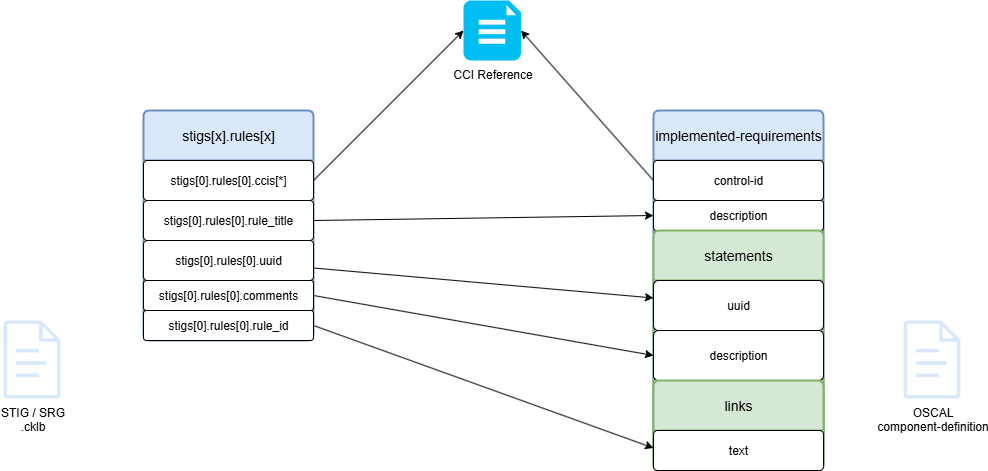

The diagram above was exported from draw.io. Its source (the exported page's mxGraphModel, read from the mxfile embedded in the PNG):
<mxGraphModel dx="2403" dy="914" grid="1" gridSize="10" guides="1" tooltips="1" connect="1" arrows="1" fold="1" page="1" pageScale="1" pageWidth="850" pageHeight="1100" math="0" shadow="0">
  <root>
    <mxCell id="0" />
    <mxCell id="1" parent="0" />
    <mxCell id="hzSKZJ4Z23dNX2IY3Jm5-2" value="CCI Reference" style="verticalLabelPosition=bottom;html=1;verticalAlign=top;align=center;strokeColor=none;fillColor=#00BEF2;shape=mxgraph.azure.file_2;pointerEvents=1;" vertex="1" parent="1">
      <mxGeometry x="320" y="200" width="57.5" height="60" as="geometry" />
    </mxCell>
    <mxCell id="hzSKZJ4Z23dNX2IY3Jm5-5" value="OSCAL&lt;div&gt;component-definition&lt;/div&gt;" style="sketch=0;outlineConnect=0;fillColor=#dae8fc;strokeColor=#6c8ebf;dashed=0;verticalLabelPosition=bottom;verticalAlign=top;align=center;html=1;fontSize=12;fontStyle=0;aspect=fixed;pointerEvents=1;shape=mxgraph.aws4.document;" vertex="1" parent="1">
      <mxGeometry x="760" y="520" width="57" height="78" as="geometry" />
    </mxCell>
    <mxCell id="hzSKZJ4Z23dNX2IY3Jm5-8" value="implemented-requirements" style="swimlane;childLayout=stackLayout;horizontal=1;startSize=50;horizontalStack=0;rounded=1;fontSize=14;fontStyle=0;strokeWidth=2;resizeParent=0;resizeLast=1;shadow=0;dashed=0;align=center;arcSize=4;whiteSpace=wrap;html=1;fillColor=#dae8fc;strokeColor=#6c8ebf;" vertex="1" parent="1">
      <mxGeometry x="510" y="310" width="170" height="360" as="geometry">
        <mxRectangle x="510" y="310" width="210" height="50" as="alternateBounds" />
      </mxGeometry>
    </mxCell>
    <mxCell id="hzSKZJ4Z23dNX2IY3Jm5-11" value="control-id" style="rounded=1;arcSize=10;whiteSpace=wrap;html=1;align=center;" vertex="1" parent="hzSKZJ4Z23dNX2IY3Jm5-8">
      <mxGeometry y="50" width="170" height="40" as="geometry" />
    </mxCell>
    <mxCell id="hzSKZJ4Z23dNX2IY3Jm5-20" value="description" style="rounded=1;arcSize=10;whiteSpace=wrap;html=1;align=center;" vertex="1" parent="hzSKZJ4Z23dNX2IY3Jm5-8">
      <mxGeometry y="90" width="170" height="30" as="geometry" />
    </mxCell>
    <mxCell id="hzSKZJ4Z23dNX2IY3Jm5-22" value="statements" style="swimlane;childLayout=stackLayout;horizontal=1;startSize=50;horizontalStack=0;rounded=1;fontSize=14;fontStyle=0;strokeWidth=2;resizeParent=0;resizeLast=1;shadow=0;dashed=0;align=center;arcSize=4;whiteSpace=wrap;html=1;fillColor=#d5e8d4;strokeColor=#82b366;" vertex="1" parent="hzSKZJ4Z23dNX2IY3Jm5-8">
      <mxGeometry y="120" width="170" height="240" as="geometry">
        <mxRectangle y="120" width="170" height="210" as="alternateBounds" />
      </mxGeometry>
    </mxCell>
    <mxCell id="hzSKZJ4Z23dNX2IY3Jm5-24" value="uuid" style="rounded=1;arcSize=10;whiteSpace=wrap;html=1;align=center;" vertex="1" parent="hzSKZJ4Z23dNX2IY3Jm5-22">
      <mxGeometry y="50" width="170" height="50" as="geometry" />
    </mxCell>
    <mxCell id="hzSKZJ4Z23dNX2IY3Jm5-34" value="description" style="rounded=1;arcSize=10;whiteSpace=wrap;html=1;align=center;" vertex="1" parent="hzSKZJ4Z23dNX2IY3Jm5-22">
      <mxGeometry y="100" width="170" height="50" as="geometry" />
    </mxCell>
    <mxCell id="hzSKZJ4Z23dNX2IY3Jm5-26" value="links" style="swimlane;childLayout=stackLayout;horizontal=1;startSize=50;horizontalStack=0;rounded=1;fontSize=14;fontStyle=0;strokeWidth=2;resizeParent=0;resizeLast=1;shadow=0;dashed=0;align=center;arcSize=4;whiteSpace=wrap;html=1;fillColor=#d5e8d4;strokeColor=#82b366;" vertex="1" parent="hzSKZJ4Z23dNX2IY3Jm5-22">
      <mxGeometry y="150" width="170" height="90" as="geometry">
        <mxRectangle y="310" width="130" height="50" as="alternateBounds" />
      </mxGeometry>
    </mxCell>
    <mxCell id="hzSKZJ4Z23dNX2IY3Jm5-27" value="text" style="rounded=1;arcSize=10;whiteSpace=wrap;html=1;align=center;" vertex="1" parent="hzSKZJ4Z23dNX2IY3Jm5-26">
      <mxGeometry y="50" width="170" height="40" as="geometry" />
    </mxCell>
    <mxCell id="hzSKZJ4Z23dNX2IY3Jm5-14" value="STIG / SRG&lt;div&gt;.cklb&lt;/div&gt;" style="sketch=0;outlineConnect=0;fillColor=#dae8fc;strokeColor=#6c8ebf;dashed=0;verticalLabelPosition=bottom;verticalAlign=top;align=center;html=1;fontSize=12;fontStyle=0;aspect=fixed;pointerEvents=1;shape=mxgraph.aws4.document;" vertex="1" parent="1">
      <mxGeometry x="-140" y="520" width="57" height="78" as="geometry" />
    </mxCell>
    <mxCell id="hzSKZJ4Z23dNX2IY3Jm5-15" value="stigs[x].rules[x]" style="swimlane;childLayout=stackLayout;horizontal=1;startSize=50;horizontalStack=0;rounded=1;fontSize=14;fontStyle=0;strokeWidth=2;resizeParent=0;resizeLast=1;shadow=0;dashed=0;align=center;arcSize=4;whiteSpace=wrap;html=1;fillColor=#dae8fc;strokeColor=#6c8ebf;" vertex="1" parent="1">
      <mxGeometry y="310" width="170" height="230" as="geometry">
        <mxRectangle y="310" width="130" height="50" as="alternateBounds" />
      </mxGeometry>
    </mxCell>
    <mxCell id="hzSKZJ4Z23dNX2IY3Jm5-16" value="stigs[0].rules[0].ccis[*]" style="rounded=1;arcSize=10;whiteSpace=wrap;html=1;align=center;" vertex="1" parent="hzSKZJ4Z23dNX2IY3Jm5-15">
      <mxGeometry y="50" width="170" height="40" as="geometry" />
    </mxCell>
    <mxCell id="hzSKZJ4Z23dNX2IY3Jm5-19" value="stigs[0].rules[0].rule_title" style="rounded=1;arcSize=10;whiteSpace=wrap;html=1;align=center;" vertex="1" parent="hzSKZJ4Z23dNX2IY3Jm5-15">
      <mxGeometry y="90" width="170" height="40" as="geometry" />
    </mxCell>
    <mxCell id="hzSKZJ4Z23dNX2IY3Jm5-30" value="stigs[0].rules[0].uuid" style="rounded=1;arcSize=10;whiteSpace=wrap;html=1;align=center;" vertex="1" parent="hzSKZJ4Z23dNX2IY3Jm5-15">
      <mxGeometry y="130" width="170" height="40" as="geometry" />
    </mxCell>
    <mxCell id="hzSKZJ4Z23dNX2IY3Jm5-35" value="stigs[0].rules[0].comments" style="rounded=1;arcSize=10;whiteSpace=wrap;html=1;align=center;" vertex="1" parent="hzSKZJ4Z23dNX2IY3Jm5-15">
      <mxGeometry y="170" width="170" height="30" as="geometry" />
    </mxCell>
    <mxCell id="hzSKZJ4Z23dNX2IY3Jm5-32" value="stigs[0].rules[0].rule_id" style="rounded=1;arcSize=10;whiteSpace=wrap;html=1;align=center;" vertex="1" parent="hzSKZJ4Z23dNX2IY3Jm5-15">
      <mxGeometry y="200" width="170" height="30" as="geometry" />
    </mxCell>
    <mxCell id="hzSKZJ4Z23dNX2IY3Jm5-17" style="edgeStyle=none;rounded=0;orthogonalLoop=1;jettySize=auto;html=1;exitX=1;exitY=0.5;exitDx=0;exitDy=0;entryX=0;entryY=0.5;entryDx=0;entryDy=0;entryPerimeter=0;" edge="1" parent="1" source="hzSKZJ4Z23dNX2IY3Jm5-16" target="hzSKZJ4Z23dNX2IY3Jm5-2">
      <mxGeometry relative="1" as="geometry" />
    </mxCell>
    <mxCell id="hzSKZJ4Z23dNX2IY3Jm5-18" style="edgeStyle=none;rounded=0;orthogonalLoop=1;jettySize=auto;html=1;exitX=0;exitY=0.5;exitDx=0;exitDy=0;entryX=1;entryY=0.5;entryDx=0;entryDy=0;entryPerimeter=0;" edge="1" parent="1" source="hzSKZJ4Z23dNX2IY3Jm5-11" target="hzSKZJ4Z23dNX2IY3Jm5-2">
      <mxGeometry relative="1" as="geometry" />
    </mxCell>
    <mxCell id="hzSKZJ4Z23dNX2IY3Jm5-21" style="edgeStyle=none;rounded=0;orthogonalLoop=1;jettySize=auto;html=1;exitX=1;exitY=0.5;exitDx=0;exitDy=0;entryX=0;entryY=0.5;entryDx=0;entryDy=0;" edge="1" parent="1" source="hzSKZJ4Z23dNX2IY3Jm5-19" target="hzSKZJ4Z23dNX2IY3Jm5-20">
      <mxGeometry relative="1" as="geometry" />
    </mxCell>
    <mxCell id="hzSKZJ4Z23dNX2IY3Jm5-31" style="edgeStyle=none;rounded=0;orthogonalLoop=1;jettySize=auto;html=1;" edge="1" parent="1" source="hzSKZJ4Z23dNX2IY3Jm5-30" target="hzSKZJ4Z23dNX2IY3Jm5-24">
      <mxGeometry relative="1" as="geometry" />
    </mxCell>
    <mxCell id="hzSKZJ4Z23dNX2IY3Jm5-33" style="edgeStyle=none;rounded=0;orthogonalLoop=1;jettySize=auto;html=1;exitX=1;exitY=0.5;exitDx=0;exitDy=0;entryX=0;entryY=0.75;entryDx=0;entryDy=0;" edge="1" parent="1" source="hzSKZJ4Z23dNX2IY3Jm5-32" target="hzSKZJ4Z23dNX2IY3Jm5-26">
      <mxGeometry relative="1" as="geometry" />
    </mxCell>
    <mxCell id="hzSKZJ4Z23dNX2IY3Jm5-36" style="edgeStyle=none;rounded=0;orthogonalLoop=1;jettySize=auto;html=1;exitX=1;exitY=0.5;exitDx=0;exitDy=0;entryX=0;entryY=0.5;entryDx=0;entryDy=0;" edge="1" parent="1" source="hzSKZJ4Z23dNX2IY3Jm5-35" target="hzSKZJ4Z23dNX2IY3Jm5-34">
      <mxGeometry relative="1" as="geometry" />
    </mxCell>
  </root>
</mxGraphModel>